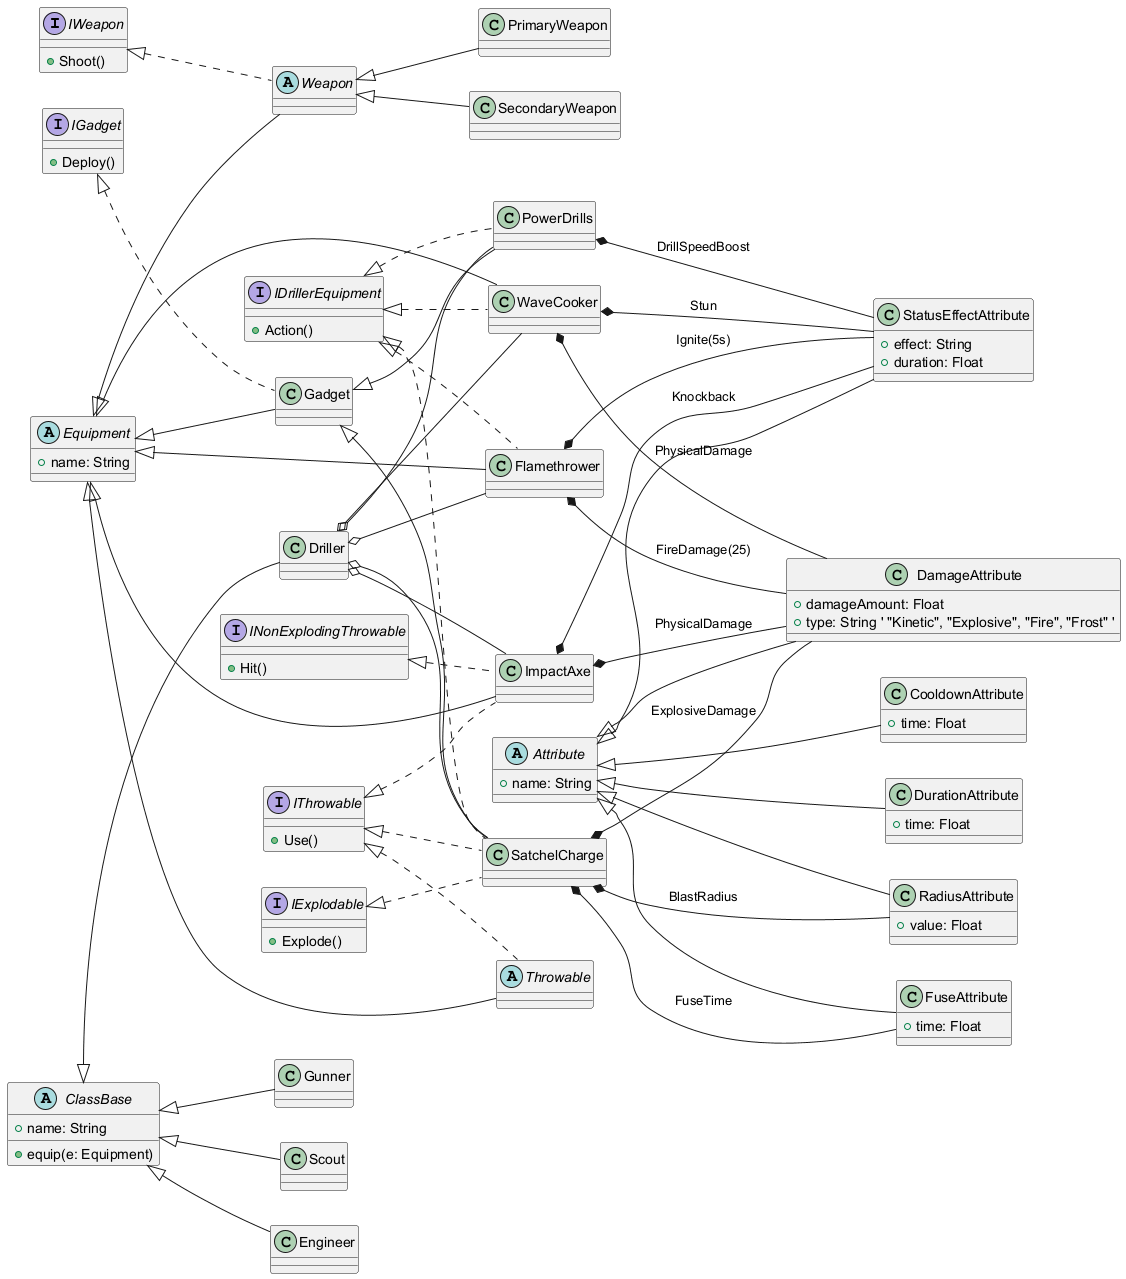

The diagram above was rendered by PlantUML. Its source (embedded in the PNG):
@startuml
left to right direction

' Interfaces
' ====================
interface IWeapon {
	+Shoot()
}

interface IThrowable {
	+Use()
}

interface IGadget {
	+Deploy()
}

interface IExplodable { 
	+Explode() 
}

interface INonExplodingThrowable {
	+Hit()
}

interface IDrillerEquipment {
	+Action()
}

' Attributes
' ==================== 
abstract class Attribute {
	+name: String
}

class DamageAttribute extends Attribute {
	+damageAmount: Float
	+type: String ' "Kinetic", "Explosive", "Fire", "Frost" '
}

class RadiusAttribute extends Attribute {
	+value: Float
}

class FuseAttribute extends Attribute {
	+time: Float
}

class CooldownAttribute extends Attribute {
	+time: Float
}

class DurationAttribute extends Attribute {
	+time: Float
}

class StatusEffectAttribute extends Attribute {
	+effect: String
	+duration: Float
}

' Equipment Base Classes
' ====================
abstract class Equipment {
	+name: String
}

class Gadget extends Equipment implements IGadget
abstract class Weapon extends Equipment implements IWeapon
class PrimaryWeapon extends Weapon
class SecondaryWeapon extends Weapon

abstract class Throwable extends Equipment implements IThrowable

' Driller Equipment
' ==================== 
class Flamethrower extends Equipment implements IDrillerEquipment
class WaveCooker extends Equipment implements IDrillerEquipment
class PowerDrills extends Gadget implements IDrillerEquipment
class SatchelCharge extends Gadget implements IDrillerEquipment, IThrowable, IExplodable
class ImpactAxe extends Equipment implements INonExplodingThrowable, IThrowable

Flamethrower *-- DamageAttribute : FireDamage(25)
Flamethrower *-- StatusEffectAttribute : Ignite(5s)

WaveCooker *-- DamageAttribute : PhysicalDamage
WaveCooker *-- StatusEffectAttribute : Stun

ImpactAxe *-- DamageAttribute : PhysicalDamage
ImpactAxe *-- StatusEffectAttribute : Knockback

PowerDrills *-- StatusEffectAttribute : DrillSpeedBoost

SatchelCharge *-- DamageAttribute : ExplosiveDamage
SatchelCharge *-- RadiusAttribute : BlastRadius
SatchelCharge *-- FuseAttribute : FuseTime

' Classes
' ==================== 
abstract class ClassBase {
	+name: String
	+equip(e: Equipment)
}

class Driller extends ClassBase
class Engineer extends ClassBase
class Gunner extends ClassBase
class Scout extends ClassBase

' Class Equipment Exapmle
Driller o-- Flamethrower
Driller o-- WaveCooker
Driller o-- PowerDrills
Driller o-- SatchelCharge
Driller o-- ImpactAxe

@enduml